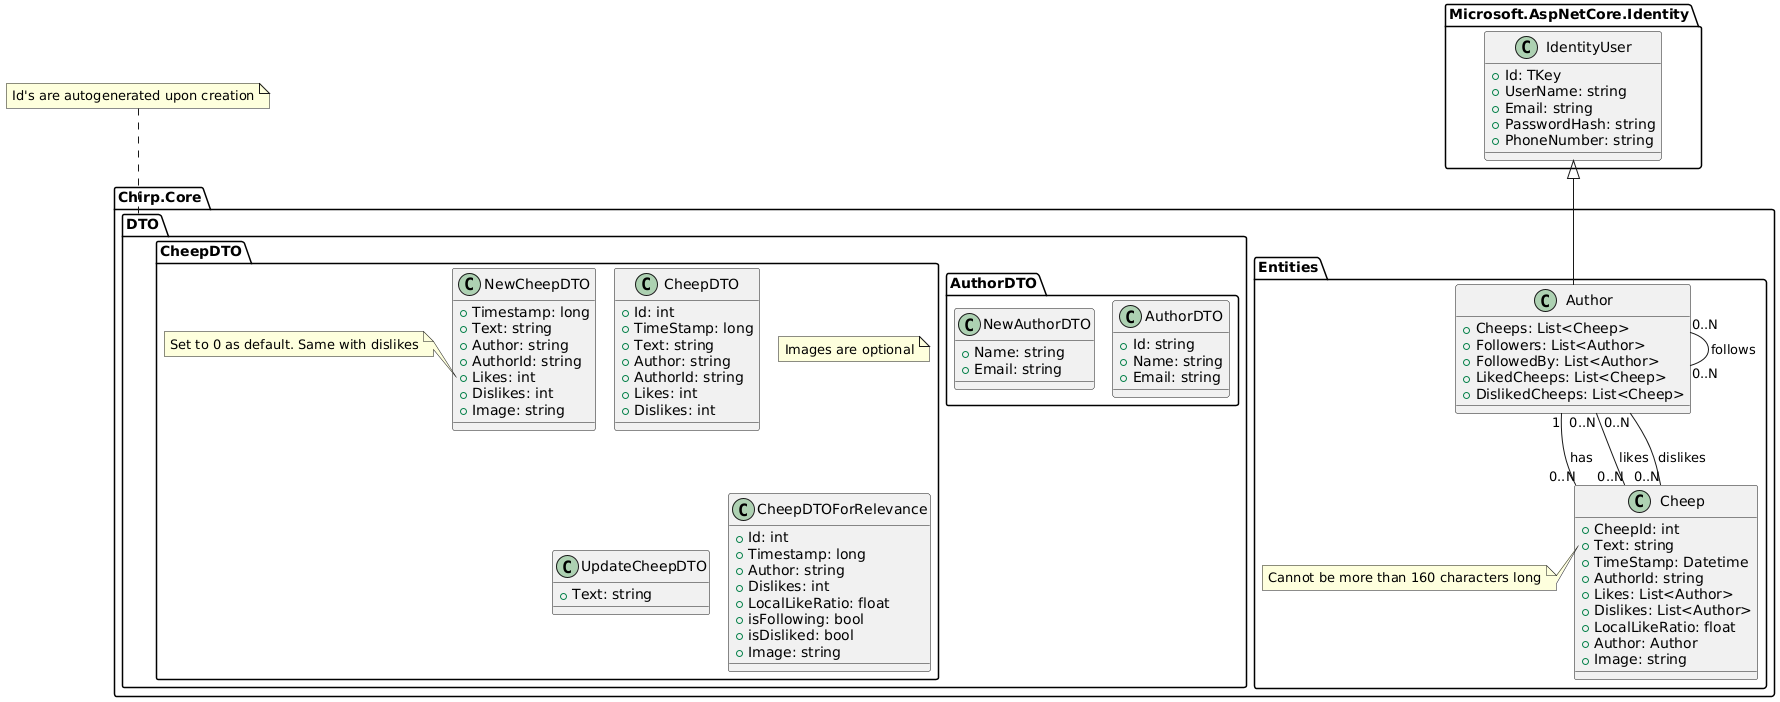

The diagram above was rendered by PlantUML. Its source (embedded in the PNG):
@startuml
!pragma layout smetana
!pragma useIntermediatePackages false
skinparam groupInheritance 2

package "Chirp.Core.Entities" {

class Author {
    + Cheeps: List<Cheep>
    + Followers: List<Author>
    + FollowedBy: List<Author>
    + LikedCheeps: List<Cheep>
    + DislikedCheeps: List<Cheep>
}

class Cheep {
    + CheepId: int
    + Text: string
    + TimeStamp: Datetime
    + AuthorId: string
    + Likes: List<Author>
    + Dislikes: List<Author>
    + LocalLikeRatio: float
    + Author: Author
    + Image: string
}

Author "1" -- "0..N" Cheep : has >
Author "0..N" -- "0..N" Author : follows 
Author "0..N" -- "0..N" Cheep : likes >
Author "0..N" -- "0..N" Cheep : dislikes >

note left of Cheep::Text
  Cannot be more than 160 characters long
end note

}

package Microsoft.AspNetCore.Identity{

    class IdentityUser {
        + Id: TKey
        + UserName: string
        + Email: string
        + PasswordHash: string
        + PhoneNumber: string
    }
    


}


package Chirp.Core.DTO.AuthorDTO{


class AuthorDTO {
    + Id: string
    + Name: string
    + Email: string
}

class NewAuthorDTO {
    + Name: string
    + Email: string
}
}

package Chirp.Core.DTO.CheepDTO{


class CheepDTO {
    + Id: int
    + TimeStamp: long
    + Text: string
    + Author: string
    + AuthorId: string
    + Likes: int
    + Dislikes: int
}

class NewCheepDTO {
    + Timestamp: long
    + Text: string
    + Author: string
    + AuthorId: string
    + Likes: int
    + Dislikes: int
    + Image: string
}

note left of NewCheepDTO::Likes
  Set to 0 as default. Same with dislikes
end note

note "Images are optional" as N1

class UpdateCheepDTO {
    + Text: string
}




class CheepDTOForRelevance {
    + Id: int
    + Timestamp: long
    + Author: string
    + Dislikes: int
    + LocalLikeRatio: float
    + isFollowing: bool
    + isDisliked: bool
    + Image: string
}

}


Author -up-|> IdentityUser


note top of Chirp.Core.DTO : Id's are autogenerated upon creation
@enduml